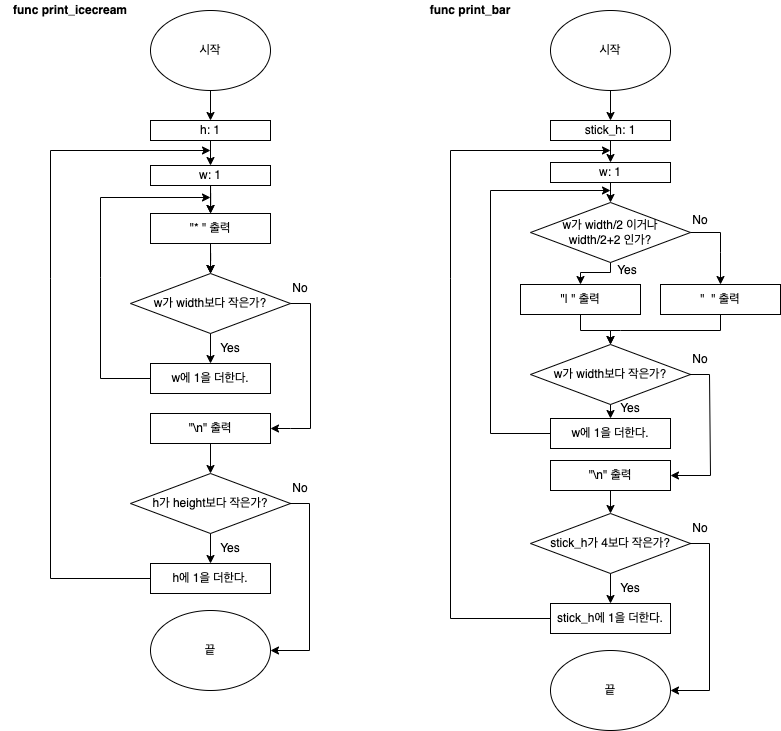

The diagram above was exported from draw.io. Its source (the exported page's mxGraphModel, read from the mxfile embedded in the PNG):
<mxGraphModel dx="833" dy="945" grid="1" gridSize="10" guides="1" tooltips="1" connect="1" arrows="1" fold="1" page="1" pageScale="1" pageWidth="827" pageHeight="1169" background="#FFFFFF" math="0" shadow="0">
  <root>
    <mxCell id="0" />
    <mxCell id="1" parent="0" />
    <mxCell id="QBtdan-uQaoFjzBhu1xa-6" style="edgeStyle=orthogonalEdgeStyle;rounded=0;orthogonalLoop=1;jettySize=auto;html=1;exitX=0.5;exitY=1;exitDx=0;exitDy=0;entryX=0.5;entryY=0;entryDx=0;entryDy=0;" edge="1" parent="1" source="QBtdan-uQaoFjzBhu1xa-2" target="QBtdan-uQaoFjzBhu1xa-3">
      <mxGeometry relative="1" as="geometry" />
    </mxCell>
    <mxCell id="QBtdan-uQaoFjzBhu1xa-2" value="시작" style="ellipse;whiteSpace=wrap;html=1;" vertex="1" parent="1">
      <mxGeometry x="160" y="20" width="120" height="80" as="geometry" />
    </mxCell>
    <mxCell id="QBtdan-uQaoFjzBhu1xa-19" value="" style="edgeStyle=orthogonalEdgeStyle;rounded=0;orthogonalLoop=1;jettySize=auto;html=1;" edge="1" parent="1" target="QBtdan-uQaoFjzBhu1xa-7">
      <mxGeometry relative="1" as="geometry">
        <mxPoint x="220" y="250" as="sourcePoint" />
      </mxGeometry>
    </mxCell>
    <mxCell id="QBtdan-uQaoFjzBhu1xa-3" value="h: 1" style="rounded=0;whiteSpace=wrap;html=1;" vertex="1" parent="1">
      <mxGeometry x="160" y="130" width="120" height="20" as="geometry" />
    </mxCell>
    <mxCell id="QBtdan-uQaoFjzBhu1xa-5" value="" style="endArrow=classic;html=1;rounded=0;exitX=0.5;exitY=1;exitDx=0;exitDy=0;" edge="1" parent="1" source="QBtdan-uQaoFjzBhu1xa-31" target="QBtdan-uQaoFjzBhu1xa-4">
      <mxGeometry width="50" height="50" relative="1" as="geometry">
        <mxPoint x="220" y="430" as="sourcePoint" />
        <mxPoint x="270" y="380" as="targetPoint" />
      </mxGeometry>
    </mxCell>
    <mxCell id="QBtdan-uQaoFjzBhu1xa-7" value="w가 width보다 작은가?" style="rhombus;whiteSpace=wrap;html=1;" vertex="1" parent="1">
      <mxGeometry x="140" y="283" width="160" height="60" as="geometry" />
    </mxCell>
    <mxCell id="QBtdan-uQaoFjzBhu1xa-8" value="w에 1을 더한다." style="rounded=0;whiteSpace=wrap;html=1;" vertex="1" parent="1">
      <mxGeometry x="160" y="373" width="120" height="30" as="geometry" />
    </mxCell>
    <mxCell id="QBtdan-uQaoFjzBhu1xa-9" value="" style="endArrow=classic;html=1;rounded=0;" edge="1" parent="1" target="QBtdan-uQaoFjzBhu1xa-7">
      <mxGeometry width="50" height="50" relative="1" as="geometry">
        <mxPoint x="220" y="253" as="sourcePoint" />
        <mxPoint x="270" y="383" as="targetPoint" />
      </mxGeometry>
    </mxCell>
    <mxCell id="QBtdan-uQaoFjzBhu1xa-10" value="" style="endArrow=classic;html=1;rounded=0;exitX=0.5;exitY=1;exitDx=0;exitDy=0;entryX=0.5;entryY=0;entryDx=0;entryDy=0;" edge="1" parent="1" source="QBtdan-uQaoFjzBhu1xa-7" target="QBtdan-uQaoFjzBhu1xa-8">
      <mxGeometry width="50" height="50" relative="1" as="geometry">
        <mxPoint x="220" y="433" as="sourcePoint" />
        <mxPoint x="270" y="383" as="targetPoint" />
      </mxGeometry>
    </mxCell>
    <mxCell id="QBtdan-uQaoFjzBhu1xa-11" value="Yes" style="text;html=1;strokeColor=none;fillColor=none;align=center;verticalAlign=middle;whiteSpace=wrap;rounded=0;" vertex="1" parent="1">
      <mxGeometry x="210" y="343" width="60" height="30" as="geometry" />
    </mxCell>
    <mxCell id="QBtdan-uQaoFjzBhu1xa-12" value="" style="endArrow=classic;html=1;rounded=0;entryX=1;entryY=0.5;entryDx=0;entryDy=0;startArrow=none;" edge="1" parent="1" target="QBtdan-uQaoFjzBhu1xa-14">
      <mxGeometry width="50" height="50" relative="1" as="geometry">
        <mxPoint x="300" y="313" as="sourcePoint" />
        <mxPoint x="307.27272727272725" y="393" as="targetPoint" />
        <Array as="points">
          <mxPoint x="320" y="313" />
          <mxPoint x="320" y="438" />
          <mxPoint x="300" y="438" />
        </Array>
      </mxGeometry>
    </mxCell>
    <mxCell id="QBtdan-uQaoFjzBhu1xa-14" value="&quot;\n&quot; 출력" style="rounded=0;whiteSpace=wrap;html=1;" vertex="1" parent="1">
      <mxGeometry x="160" y="423" width="120" height="30" as="geometry" />
    </mxCell>
    <mxCell id="QBtdan-uQaoFjzBhu1xa-18" value="" style="endArrow=classic;html=1;rounded=0;exitX=0;exitY=0.5;exitDx=0;exitDy=0;" edge="1" parent="1" source="QBtdan-uQaoFjzBhu1xa-8">
      <mxGeometry width="50" height="50" relative="1" as="geometry">
        <mxPoint x="160" y="391.9999999999999" as="sourcePoint" />
        <mxPoint x="220" y="207" as="targetPoint" />
        <Array as="points">
          <mxPoint x="110" y="388" />
          <mxPoint x="110" y="287" />
          <mxPoint x="110" y="207" />
        </Array>
      </mxGeometry>
    </mxCell>
    <mxCell id="QBtdan-uQaoFjzBhu1xa-15" value="No" style="text;html=1;strokeColor=none;fillColor=none;align=center;verticalAlign=middle;whiteSpace=wrap;rounded=0;" vertex="1" parent="1">
      <mxGeometry x="280" y="283" width="60" height="30" as="geometry" />
    </mxCell>
    <mxCell id="QBtdan-uQaoFjzBhu1xa-23" value="" style="endArrow=classic;html=1;rounded=0;" edge="1" target="QBtdan-uQaoFjzBhu1xa-24" parent="1">
      <mxGeometry width="50" height="50" relative="1" as="geometry">
        <mxPoint x="220" y="453" as="sourcePoint" />
        <mxPoint x="270" y="583" as="targetPoint" />
      </mxGeometry>
    </mxCell>
    <mxCell id="QBtdan-uQaoFjzBhu1xa-24" value="h가 height보다 작은가?" style="rhombus;whiteSpace=wrap;html=1;" vertex="1" parent="1">
      <mxGeometry x="140" y="483" width="160" height="60" as="geometry" />
    </mxCell>
    <mxCell id="QBtdan-uQaoFjzBhu1xa-25" value="Yes" style="text;html=1;strokeColor=none;fillColor=none;align=center;verticalAlign=middle;whiteSpace=wrap;rounded=0;" vertex="1" parent="1">
      <mxGeometry x="210" y="543" width="60" height="30" as="geometry" />
    </mxCell>
    <mxCell id="QBtdan-uQaoFjzBhu1xa-26" value="h에 1을 더한다." style="rounded=0;whiteSpace=wrap;html=1;" vertex="1" parent="1">
      <mxGeometry x="160" y="573" width="120" height="30" as="geometry" />
    </mxCell>
    <mxCell id="QBtdan-uQaoFjzBhu1xa-28" value="" style="endArrow=classic;html=1;rounded=0;exitX=0.5;exitY=1;exitDx=0;exitDy=0;" edge="1" parent="1" source="QBtdan-uQaoFjzBhu1xa-24" target="QBtdan-uQaoFjzBhu1xa-26">
      <mxGeometry width="50" height="50" relative="1" as="geometry">
        <mxPoint x="290" y="453" as="sourcePoint" />
        <mxPoint x="340" y="403" as="targetPoint" />
      </mxGeometry>
    </mxCell>
    <mxCell id="QBtdan-uQaoFjzBhu1xa-30" value="" style="endArrow=classic;html=1;rounded=0;exitX=0;exitY=0.5;exitDx=0;exitDy=0;" edge="1" parent="1" source="QBtdan-uQaoFjzBhu1xa-26">
      <mxGeometry width="50" height="50" relative="1" as="geometry">
        <mxPoint x="110" y="393" as="sourcePoint" />
        <mxPoint x="220" y="160" as="targetPoint" />
        <Array as="points">
          <mxPoint x="60" y="588" />
          <mxPoint x="60" y="288" />
          <mxPoint x="60" y="160" />
        </Array>
      </mxGeometry>
    </mxCell>
    <mxCell id="QBtdan-uQaoFjzBhu1xa-89" value="" style="edgeStyle=orthogonalEdgeStyle;rounded=0;orthogonalLoop=1;jettySize=auto;html=1;" edge="1" parent="1" target="QBtdan-uQaoFjzBhu1xa-7">
      <mxGeometry relative="1" as="geometry">
        <mxPoint x="220" y="240" as="sourcePoint" />
      </mxGeometry>
    </mxCell>
    <mxCell id="QBtdan-uQaoFjzBhu1xa-90" value="" style="edgeStyle=orthogonalEdgeStyle;rounded=0;orthogonalLoop=1;jettySize=auto;html=1;" edge="1" parent="1" source="QBtdan-uQaoFjzBhu1xa-31" target="QBtdan-uQaoFjzBhu1xa-4">
      <mxGeometry relative="1" as="geometry" />
    </mxCell>
    <mxCell id="QBtdan-uQaoFjzBhu1xa-31" value="w: 1" style="rounded=0;whiteSpace=wrap;html=1;" vertex="1" parent="1">
      <mxGeometry x="160" y="175" width="120" height="20" as="geometry" />
    </mxCell>
    <mxCell id="QBtdan-uQaoFjzBhu1xa-32" value="" style="endArrow=classic;html=1;rounded=0;entryX=1;entryY=0.5;entryDx=0;entryDy=0;startArrow=none;" edge="1" parent="1" target="QBtdan-uQaoFjzBhu1xa-34">
      <mxGeometry width="50" height="50" relative="1" as="geometry">
        <mxPoint x="299" y="513" as="sourcePoint" />
        <mxPoint x="279" y="638" as="targetPoint" />
        <Array as="points">
          <mxPoint x="319" y="513" />
          <mxPoint x="319" y="660" />
        </Array>
      </mxGeometry>
    </mxCell>
    <mxCell id="QBtdan-uQaoFjzBhu1xa-33" value="No" style="text;html=1;strokeColor=none;fillColor=none;align=center;verticalAlign=middle;whiteSpace=wrap;rounded=0;" vertex="1" parent="1">
      <mxGeometry x="280" y="483" width="60" height="30" as="geometry" />
    </mxCell>
    <mxCell id="QBtdan-uQaoFjzBhu1xa-34" value="끝" style="ellipse;whiteSpace=wrap;html=1;" vertex="1" parent="1">
      <mxGeometry x="160" y="620" width="120" height="80" as="geometry" />
    </mxCell>
    <mxCell id="QBtdan-uQaoFjzBhu1xa-35" value="&lt;b style=&quot;&quot;&gt;func print_icecream&lt;/b&gt;" style="text;html=1;strokeColor=none;fillColor=none;align=center;verticalAlign=middle;whiteSpace=wrap;rounded=0;" vertex="1" parent="1">
      <mxGeometry x="10" y="10" width="140" height="20" as="geometry" />
    </mxCell>
    <mxCell id="QBtdan-uQaoFjzBhu1xa-62" style="edgeStyle=orthogonalEdgeStyle;rounded=0;orthogonalLoop=1;jettySize=auto;html=1;exitX=0.5;exitY=1;exitDx=0;exitDy=0;entryX=0.5;entryY=0;entryDx=0;entryDy=0;" edge="1" source="QBtdan-uQaoFjzBhu1xa-63" target="QBtdan-uQaoFjzBhu1xa-65" parent="1">
      <mxGeometry relative="1" as="geometry" />
    </mxCell>
    <mxCell id="QBtdan-uQaoFjzBhu1xa-63" value="시작" style="ellipse;whiteSpace=wrap;html=1;" vertex="1" parent="1">
      <mxGeometry x="560" y="20" width="120" height="80" as="geometry" />
    </mxCell>
    <mxCell id="QBtdan-uQaoFjzBhu1xa-65" value="stick_h: 1" style="rounded=0;whiteSpace=wrap;html=1;" vertex="1" parent="1">
      <mxGeometry x="560" y="130" width="120" height="20" as="geometry" />
    </mxCell>
    <mxCell id="QBtdan-uQaoFjzBhu1xa-67" value="" style="endArrow=classic;html=1;rounded=0;exitX=0.5;exitY=1;exitDx=0;exitDy=0;entryX=0.5;entryY=0;entryDx=0;entryDy=0;" edge="1" source="QBtdan-uQaoFjzBhu1xa-65" target="QBtdan-uQaoFjzBhu1xa-83" parent="1">
      <mxGeometry width="50" height="50" relative="1" as="geometry">
        <mxPoint x="620" y="430" as="sourcePoint" />
        <mxPoint x="620" y="223" as="targetPoint" />
      </mxGeometry>
    </mxCell>
    <mxCell id="QBtdan-uQaoFjzBhu1xa-68" value="w가 width/2 이거나&lt;br&gt;width/2+2 인가?" style="rhombus;whiteSpace=wrap;html=1;" vertex="1" parent="1">
      <mxGeometry x="540" y="212" width="160" height="60" as="geometry" />
    </mxCell>
    <mxCell id="QBtdan-uQaoFjzBhu1xa-69" value="&quot;&amp;nbsp; &quot; 출력" style="rounded=0;whiteSpace=wrap;html=1;" vertex="1" parent="1">
      <mxGeometry x="670" y="294" width="120" height="30" as="geometry" />
    </mxCell>
    <mxCell id="QBtdan-uQaoFjzBhu1xa-71" value="" style="endArrow=classic;html=1;rounded=0;exitX=0.5;exitY=1;exitDx=0;exitDy=0;" edge="1" source="QBtdan-uQaoFjzBhu1xa-68" target="QBtdan-uQaoFjzBhu1xa-95" parent="1">
      <mxGeometry width="50" height="50" relative="1" as="geometry">
        <mxPoint x="620" y="425" as="sourcePoint" />
        <mxPoint x="670" y="375" as="targetPoint" />
        <Array as="points">
          <mxPoint x="620" y="282" />
          <mxPoint x="590" y="282" />
        </Array>
      </mxGeometry>
    </mxCell>
    <mxCell id="QBtdan-uQaoFjzBhu1xa-72" value="Yes" style="text;html=1;strokeColor=none;fillColor=none;align=center;verticalAlign=middle;whiteSpace=wrap;rounded=0;" vertex="1" parent="1">
      <mxGeometry x="610" y="403" width="60" height="30" as="geometry" />
    </mxCell>
    <mxCell id="QBtdan-uQaoFjzBhu1xa-74" value="w에 1을 더한다." style="rounded=0;whiteSpace=wrap;html=1;" vertex="1" parent="1">
      <mxGeometry x="560" y="428" width="120" height="30" as="geometry" />
    </mxCell>
    <mxCell id="QBtdan-uQaoFjzBhu1xa-76" value="No" style="text;html=1;strokeColor=none;fillColor=none;align=center;verticalAlign=middle;whiteSpace=wrap;rounded=0;" vertex="1" parent="1">
      <mxGeometry x="680" y="215" width="60" height="30" as="geometry" />
    </mxCell>
    <mxCell id="QBtdan-uQaoFjzBhu1xa-77" value="" style="endArrow=classic;html=1;rounded=0;" edge="1" target="QBtdan-uQaoFjzBhu1xa-78" parent="1">
      <mxGeometry width="50" height="50" relative="1" as="geometry">
        <mxPoint x="620" y="500" as="sourcePoint" />
        <mxPoint x="670" y="623" as="targetPoint" />
      </mxGeometry>
    </mxCell>
    <mxCell id="QBtdan-uQaoFjzBhu1xa-78" value="stick_h가 4보다 작은가?" style="rhombus;whiteSpace=wrap;html=1;" vertex="1" parent="1">
      <mxGeometry x="540" y="523" width="160" height="60" as="geometry" />
    </mxCell>
    <mxCell id="QBtdan-uQaoFjzBhu1xa-79" value="Yes" style="text;html=1;strokeColor=none;fillColor=none;align=center;verticalAlign=middle;whiteSpace=wrap;rounded=0;" vertex="1" parent="1">
      <mxGeometry x="610" y="583" width="60" height="30" as="geometry" />
    </mxCell>
    <mxCell id="QBtdan-uQaoFjzBhu1xa-80" value="stick_h에 1을 더한다." style="rounded=0;whiteSpace=wrap;html=1;" vertex="1" parent="1">
      <mxGeometry x="560" y="613" width="120" height="30" as="geometry" />
    </mxCell>
    <mxCell id="QBtdan-uQaoFjzBhu1xa-81" value="" style="endArrow=classic;html=1;rounded=0;exitX=0.5;exitY=1;exitDx=0;exitDy=0;" edge="1" source="QBtdan-uQaoFjzBhu1xa-78" target="QBtdan-uQaoFjzBhu1xa-80" parent="1">
      <mxGeometry width="50" height="50" relative="1" as="geometry">
        <mxPoint x="690" y="493" as="sourcePoint" />
        <mxPoint x="740" y="443" as="targetPoint" />
      </mxGeometry>
    </mxCell>
    <mxCell id="QBtdan-uQaoFjzBhu1xa-82" value="" style="endArrow=classic;html=1;rounded=0;exitX=0;exitY=0.5;exitDx=0;exitDy=0;" edge="1" source="QBtdan-uQaoFjzBhu1xa-80" parent="1">
      <mxGeometry width="50" height="50" relative="1" as="geometry">
        <mxPoint x="510" y="393" as="sourcePoint" />
        <mxPoint x="620" y="160" as="targetPoint" />
        <Array as="points">
          <mxPoint x="460" y="628" />
          <mxPoint x="460" y="288" />
          <mxPoint x="460" y="160" />
        </Array>
      </mxGeometry>
    </mxCell>
    <mxCell id="QBtdan-uQaoFjzBhu1xa-83" value="w: 1" style="rounded=0;whiteSpace=wrap;html=1;" vertex="1" parent="1">
      <mxGeometry x="560" y="172" width="120" height="20" as="geometry" />
    </mxCell>
    <mxCell id="QBtdan-uQaoFjzBhu1xa-84" value="" style="endArrow=classic;html=1;rounded=0;entryX=1;entryY=0.5;entryDx=0;entryDy=0;startArrow=none;" edge="1" target="QBtdan-uQaoFjzBhu1xa-86" parent="1">
      <mxGeometry width="50" height="50" relative="1" as="geometry">
        <mxPoint x="699" y="553" as="sourcePoint" />
        <mxPoint x="679" y="678" as="targetPoint" />
        <Array as="points">
          <mxPoint x="719" y="553" />
          <mxPoint x="719" y="700" />
        </Array>
      </mxGeometry>
    </mxCell>
    <mxCell id="QBtdan-uQaoFjzBhu1xa-85" value="No" style="text;html=1;strokeColor=none;fillColor=none;align=center;verticalAlign=middle;whiteSpace=wrap;rounded=0;" vertex="1" parent="1">
      <mxGeometry x="680" y="523" width="60" height="30" as="geometry" />
    </mxCell>
    <mxCell id="QBtdan-uQaoFjzBhu1xa-86" value="끝" style="ellipse;whiteSpace=wrap;html=1;" vertex="1" parent="1">
      <mxGeometry x="560" y="660" width="120" height="80" as="geometry" />
    </mxCell>
    <mxCell id="QBtdan-uQaoFjzBhu1xa-87" value="&lt;b style=&quot;&quot;&gt;func print_bar&lt;/b&gt;" style="text;html=1;strokeColor=none;fillColor=none;align=center;verticalAlign=middle;whiteSpace=wrap;rounded=0;" vertex="1" parent="1">
      <mxGeometry x="410" y="10" width="140" height="20" as="geometry" />
    </mxCell>
    <mxCell id="QBtdan-uQaoFjzBhu1xa-4" value="&quot;* &quot;&amp;nbsp;출력" style="rounded=0;whiteSpace=wrap;html=1;" vertex="1" parent="1">
      <mxGeometry x="160" y="223" width="120" height="30" as="geometry" />
    </mxCell>
    <mxCell id="QBtdan-uQaoFjzBhu1xa-93" value="" style="endArrow=classic;html=1;rounded=0;exitX=0.5;exitY=1;exitDx=0;exitDy=0;entryX=0.5;entryY=0;entryDx=0;entryDy=0;" edge="1" parent="1" source="QBtdan-uQaoFjzBhu1xa-3" target="QBtdan-uQaoFjzBhu1xa-31">
      <mxGeometry width="50" height="50" relative="1" as="geometry">
        <mxPoint x="320" y="190" as="sourcePoint" />
        <mxPoint x="370" y="140" as="targetPoint" />
      </mxGeometry>
    </mxCell>
    <mxCell id="QBtdan-uQaoFjzBhu1xa-96" value="Yes" style="text;html=1;strokeColor=none;fillColor=none;align=center;verticalAlign=middle;whiteSpace=wrap;rounded=0;" vertex="1" parent="1">
      <mxGeometry x="607" y="265" width="60" height="30" as="geometry" />
    </mxCell>
    <mxCell id="QBtdan-uQaoFjzBhu1xa-98" value="" style="endArrow=classic;html=1;rounded=0;entryX=0.5;entryY=0;entryDx=0;entryDy=0;startArrow=none;" edge="1" parent="1" target="QBtdan-uQaoFjzBhu1xa-69">
      <mxGeometry width="50" height="50" relative="1" as="geometry">
        <mxPoint x="700" y="242" as="sourcePoint" />
        <mxPoint x="681" y="389" as="targetPoint" />
        <Array as="points">
          <mxPoint x="730" y="242" />
          <mxPoint x="730" y="262" />
        </Array>
      </mxGeometry>
    </mxCell>
    <mxCell id="QBtdan-uQaoFjzBhu1xa-95" value="&quot;| &quot; 출력" style="rounded=0;whiteSpace=wrap;html=1;" vertex="1" parent="1">
      <mxGeometry x="530" y="294" width="120" height="30" as="geometry" />
    </mxCell>
    <mxCell id="QBtdan-uQaoFjzBhu1xa-100" value="w가 width보다 작은가?" style="rhombus;whiteSpace=wrap;html=1;" vertex="1" parent="1">
      <mxGeometry x="540" y="354" width="160" height="60" as="geometry" />
    </mxCell>
    <mxCell id="QBtdan-uQaoFjzBhu1xa-101" value="" style="endArrow=classic;html=1;rounded=0;exitX=0.5;exitY=1;exitDx=0;exitDy=0;entryX=0.5;entryY=0;entryDx=0;entryDy=0;" edge="1" parent="1" source="QBtdan-uQaoFjzBhu1xa-83" target="QBtdan-uQaoFjzBhu1xa-68">
      <mxGeometry width="50" height="50" relative="1" as="geometry">
        <mxPoint x="620" y="390" as="sourcePoint" />
        <mxPoint x="670" y="340" as="targetPoint" />
      </mxGeometry>
    </mxCell>
    <mxCell id="QBtdan-uQaoFjzBhu1xa-102" value="" style="endArrow=classic;html=1;rounded=0;exitX=0.5;exitY=1;exitDx=0;exitDy=0;entryX=0.5;entryY=0;entryDx=0;entryDy=0;" edge="1" parent="1" source="QBtdan-uQaoFjzBhu1xa-95" target="QBtdan-uQaoFjzBhu1xa-100">
      <mxGeometry width="50" height="50" relative="1" as="geometry">
        <mxPoint x="620" y="390" as="sourcePoint" />
        <mxPoint x="670" y="340" as="targetPoint" />
        <Array as="points">
          <mxPoint x="590" y="340" />
          <mxPoint x="620" y="340" />
        </Array>
      </mxGeometry>
    </mxCell>
    <mxCell id="QBtdan-uQaoFjzBhu1xa-103" value="" style="endArrow=classic;html=1;rounded=0;entryX=0.5;entryY=0;entryDx=0;entryDy=0;exitX=0.5;exitY=1;exitDx=0;exitDy=0;" edge="1" parent="1" source="QBtdan-uQaoFjzBhu1xa-69" target="QBtdan-uQaoFjzBhu1xa-100">
      <mxGeometry width="50" height="50" relative="1" as="geometry">
        <mxPoint x="620" y="390" as="sourcePoint" />
        <mxPoint x="670" y="340" as="targetPoint" />
        <Array as="points">
          <mxPoint x="730" y="340" />
          <mxPoint x="630" y="340" />
          <mxPoint x="620" y="340" />
        </Array>
      </mxGeometry>
    </mxCell>
    <mxCell id="QBtdan-uQaoFjzBhu1xa-104" value="" style="endArrow=classic;html=1;rounded=0;entryX=0.5;entryY=0;entryDx=0;entryDy=0;" edge="1" parent="1" source="QBtdan-uQaoFjzBhu1xa-100" target="QBtdan-uQaoFjzBhu1xa-74">
      <mxGeometry width="50" height="50" relative="1" as="geometry">
        <mxPoint x="580" y="500" as="sourcePoint" />
        <mxPoint x="630" y="450" as="targetPoint" />
      </mxGeometry>
    </mxCell>
    <mxCell id="QBtdan-uQaoFjzBhu1xa-105" value="No" style="text;html=1;strokeColor=none;fillColor=none;align=center;verticalAlign=middle;whiteSpace=wrap;rounded=0;" vertex="1" parent="1">
      <mxGeometry x="680" y="354" width="60" height="30" as="geometry" />
    </mxCell>
    <mxCell id="QBtdan-uQaoFjzBhu1xa-107" value="" style="endArrow=classic;html=1;rounded=0;entryX=1;entryY=0.5;entryDx=0;entryDy=0;startArrow=none;" edge="1" parent="1" target="QBtdan-uQaoFjzBhu1xa-108">
      <mxGeometry width="50" height="50" relative="1" as="geometry">
        <mxPoint x="699" y="384" as="sourcePoint" />
        <mxPoint x="680" y="531" as="targetPoint" />
        <Array as="points">
          <mxPoint x="719" y="384" />
          <mxPoint x="720" y="485" />
        </Array>
      </mxGeometry>
    </mxCell>
    <mxCell id="QBtdan-uQaoFjzBhu1xa-108" value="&quot;\n&quot; 출력" style="rounded=0;whiteSpace=wrap;html=1;" vertex="1" parent="1">
      <mxGeometry x="560" y="470" width="120" height="30" as="geometry" />
    </mxCell>
    <mxCell id="QBtdan-uQaoFjzBhu1xa-110" value="" style="endArrow=classic;html=1;rounded=0;exitX=0;exitY=0.5;exitDx=0;exitDy=0;" edge="1" parent="1" source="QBtdan-uQaoFjzBhu1xa-74">
      <mxGeometry width="50" height="50" relative="1" as="geometry">
        <mxPoint x="580" y="430" as="sourcePoint" />
        <mxPoint x="620" y="200" as="targetPoint" />
        <Array as="points">
          <mxPoint x="500" y="443" />
          <mxPoint x="500" y="200" />
        </Array>
      </mxGeometry>
    </mxCell>
  </root>
</mxGraphModel>